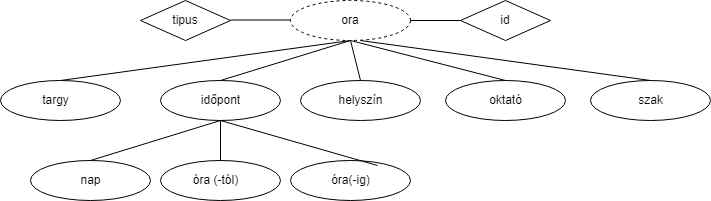

The diagram above was exported from draw.io. Its source (the exported page's mxGraphModel, read from the mxfile embedded in the PNG):
<mxGraphModel dx="1434" dy="780" grid="1" gridSize="10" guides="1" tooltips="1" connect="1" arrows="1" fold="1" page="1" pageScale="1" pageWidth="827" pageHeight="1169" math="0" shadow="0">
  <root>
    <mxCell id="0" />
    <mxCell id="1" parent="0" />
    <mxCell id="iwz58Z1Pu2Y7lqQf367--1" value="ora" style="ellipse;whiteSpace=wrap;html=1;dashed=1;" vertex="1" parent="1">
      <mxGeometry x="340" y="160" width="120" height="40" as="geometry" />
    </mxCell>
    <mxCell id="iwz58Z1Pu2Y7lqQf367--2" value="" style="endArrow=none;html=1;rounded=0;entryX=1;entryY=0.5;entryDx=0;entryDy=0;" edge="1" parent="1" target="iwz58Z1Pu2Y7lqQf367--1">
      <mxGeometry width="50" height="50" relative="1" as="geometry">
        <mxPoint x="520" y="180" as="sourcePoint" />
        <mxPoint x="440" y="380" as="targetPoint" />
      </mxGeometry>
    </mxCell>
    <mxCell id="iwz58Z1Pu2Y7lqQf367--3" value="id" style="rhombus;whiteSpace=wrap;html=1;" vertex="1" parent="1">
      <mxGeometry x="510" y="160" width="90" height="40" as="geometry" />
    </mxCell>
    <mxCell id="iwz58Z1Pu2Y7lqQf367--4" value="" style="endArrow=none;html=1;rounded=0;entryX=1;entryY=0.5;entryDx=0;entryDy=0;" edge="1" parent="1">
      <mxGeometry width="50" height="50" relative="1" as="geometry">
        <mxPoint x="340" y="179.5" as="sourcePoint" />
        <mxPoint x="280" y="179.5" as="targetPoint" />
      </mxGeometry>
    </mxCell>
    <mxCell id="iwz58Z1Pu2Y7lqQf367--5" value="tipus" style="rhombus;whiteSpace=wrap;html=1;" vertex="1" parent="1">
      <mxGeometry x="190" y="160" width="90" height="40" as="geometry" />
    </mxCell>
    <mxCell id="iwz58Z1Pu2Y7lqQf367--6" value="&lt;span style=&quot;color: rgba(0, 0, 0, 0); font-family: monospace; font-size: 0px; text-align: start; text-wrap: nowrap;&quot;&gt;%3CmxGraphModel%3E%3Croot%3E%3CmxCell%20id%3D%220%22%2F%3E%3CmxCell%20id%3D%221%22%20parent%3D%220%22%2F%3E%3CmxCell%20id%3D%222%22%20value%3D%22id%22%20style%3D%22rhombus%3BwhiteSpace%3Dwrap%3Bhtml%3D1%3B%22%20vertex%3D%221%22%20parent%3D%221%22%3E%3CmxGeometry%20x%3D%22510%22%20y%3D%22160%22%20width%3D%2290%22%20height%3D%2240%22%20as%3D%22geometry%22%2F%3E%3C%2FmxCell%3E%3C%2Froot%3E%3C%2FmxGraphModel%3E&lt;/span&gt;&lt;span style=&quot;color: rgba(0, 0, 0, 0); font-family: monospace; font-size: 0px; text-align: start; text-wrap: nowrap;&quot;&gt;%3CmxGraphModel%3E%3Croot%3E%3CmxCell%20id%3D%220%22%2F%3E%3CmxCell%20id%3D%221%22%20parent%3D%220%22%2F%3E%3CmxCell%20id%3D%222%22%20value%3D%22id%22%20style%3D%22rhombus%3BwhiteSpace%3Dwrap%3Bhtml%3D1%3B%22%20vertex%3D%221%22%20parent%3D%221%22%3E%3CmxGeometry%20x%3D%22510%22%20y%3D%22160%22%20width%3D%2290%22%20height%3D%2240%22%20as%3D%22geometry%22%2F%3E%3C%2FmxCell%3E%3C%2Froot%3E%3C%2FmxGraphModel%3E&lt;/span&gt;" style="ellipse;whiteSpace=wrap;html=1;" vertex="1" parent="1">
      <mxGeometry x="640" y="240" width="120" height="40" as="geometry" />
    </mxCell>
    <mxCell id="iwz58Z1Pu2Y7lqQf367--7" value="&lt;span style=&quot;color: rgba(0, 0, 0, 0); font-family: monospace; font-size: 0px; text-align: start; text-wrap: nowrap;&quot;&gt;%3CmxGraphModel%3E%3Croot%3E%3CmxCell%20id%3D%220%22%2F%3E%3CmxCell%20id%3D%221%22%20parent%3D%220%22%2F%3E%3CmxCell%20id%3D%222%22%20value%3D%22id%22%20style%3D%22rhombus%3BwhiteSpace%3Dwrap%3Bhtml%3D1%3B%22%20vertex%3D%221%22%20parent%3D%221%22%3E%3CmxGeometry%20x%3D%22510%22%20y%3D%22160%22%20width%3D%2290%22%20height%3D%2240%22%20as%3D%22geometry%22%2F%3E%3C%2FmxCell%3E%3C%2Froot%3E%3C%2FmxGraphModel%3E&lt;/span&gt;&lt;span style=&quot;color: rgba(0, 0, 0, 0); font-family: monospace; font-size: 0px; text-align: start; text-wrap: nowrap;&quot;&gt;%3CmxGraphModel%3E%3Croot%3E%3CmxCell%20id%3D%220%22%2F%3E%3CmxCell%20id%3D%221%22%20parent%3D%220%22%2F%3E%3CmxCell%20id%3D%222%22%20value%3D%22id%22%20style%3D%22rhombus%3BwhiteSpace%3Dwrap%3Bhtml%3D1%3B%22%20vertex%3D%221%22%20parent%3D%221%22%3E%3CmxGeometry%20x%3D%22510%22%20y%3D%22160%22%20width%3D%2290%22%20height%3D%2240%22%20as%3D%22geometry%22%2F%3E%3C%2FmxCell%3E%3C%2Froot%3E%3C%2FmxGraphModel%3E&lt;/span&gt;" style="ellipse;whiteSpace=wrap;html=1;" vertex="1" parent="1">
      <mxGeometry x="495" y="240" width="120" height="40" as="geometry" />
    </mxCell>
    <mxCell id="iwz58Z1Pu2Y7lqQf367--8" value="&lt;span style=&quot;color: rgba(0, 0, 0, 0); font-family: monospace; font-size: 0px; text-align: start; text-wrap: nowrap;&quot;&gt;%3CmxGraphModel%3E%3Croot%3E%3CmxCell%20id%3D%220%22%2F%3E%3CmxCell%20id%3D%221%22%20parent%3D%220%22%2F%3E%3CmxCell%20id%3D%222%22%20value%3D%22id%22%20style%3D%22rhombus%3BwhiteSpace%3Dwrap%3Bhtml%3D1%3B%22%20vertex%3D%221%22%20parent%3D%221%22%3E%3CmxGeometry%20x%3D%22510%22%20y%3D%22160%22%20width%3D%2290%22%20height%3D%2240%22%20as%3D%22geometry%22%2F%3E%3C%2FmxCell%3E%3C%2Froot%3E%3C%2FmxGraphModel%3E&lt;/span&gt;&lt;span style=&quot;color: rgba(0, 0, 0, 0); font-family: monospace; font-size: 0px; text-align: start; text-wrap: nowrap;&quot;&gt;%3CmxGraphModel%3E%3Croot%3E%3CmxCell%20id%3D%220%22%2F%3E%3CmxCell%20id%3D%221%22%20parent%3D%220%22%2F%3E%3CmxCell%20id%3D%222%22%20value%3D%22id%22%20style%3D%22rhombus%3BwhiteSpace%3Dwrap%3Bhtml%3D1%3B%22%20vertex%3D%221%22%20parent%3D%221%22%3E%3CmxGeometry%20x%3D%22510%22%20y%3D%22160%22%20width%3D%2290%22%20height%3D%2240%22%20as%3D%22geometry%22%2F%3E%3C%2FmxCell%3E%3C%2Froot%3E%3C%2FmxGraphModel%3E&lt;/span&gt;" style="ellipse;whiteSpace=wrap;html=1;" vertex="1" parent="1">
      <mxGeometry x="350" y="240" width="120" height="40" as="geometry" />
    </mxCell>
    <mxCell id="iwz58Z1Pu2Y7lqQf367--9" value="&lt;div style=&quot;text-align: start;&quot;&gt;&lt;span style=&quot;background-color: initial; font-size: 0px; text-wrap: nowrap;&quot;&gt;&lt;font face=&quot;monospace&quot; color=&quot;rgba(0, 0, 0, 0)&quot;&gt;fffg&lt;/font&gt;&lt;/span&gt;&lt;/div&gt;" style="ellipse;whiteSpace=wrap;html=1;" vertex="1" parent="1">
      <mxGeometry x="210" y="240" width="120" height="40" as="geometry" />
    </mxCell>
    <mxCell id="iwz58Z1Pu2Y7lqQf367--10" value="&lt;div style=&quot;text-align: start;&quot;&gt;&lt;span style=&quot;background-color: initial; font-size: 0px; text-wrap: nowrap;&quot;&gt;&lt;font face=&quot;monospace&quot; color=&quot;rgba(0, 0, 0, 0)&quot;&gt;ta&lt;/font&gt;&lt;/span&gt;&lt;/div&gt;" style="ellipse;whiteSpace=wrap;html=1;" vertex="1" parent="1">
      <mxGeometry x="50" y="240" width="120" height="40" as="geometry" />
    </mxCell>
    <mxCell id="iwz58Z1Pu2Y7lqQf367--11" value="" style="endArrow=none;html=1;rounded=0;exitX=0.5;exitY=0;exitDx=0;exitDy=0;entryX=0.5;entryY=1;entryDx=0;entryDy=0;" edge="1" parent="1" source="iwz58Z1Pu2Y7lqQf367--10" target="iwz58Z1Pu2Y7lqQf367--1">
      <mxGeometry width="50" height="50" relative="1" as="geometry">
        <mxPoint x="390" y="430" as="sourcePoint" />
        <mxPoint x="440" y="380" as="targetPoint" />
      </mxGeometry>
    </mxCell>
    <mxCell id="iwz58Z1Pu2Y7lqQf367--14" value="" style="endArrow=none;html=1;rounded=0;exitX=0.5;exitY=0;exitDx=0;exitDy=0;entryX=0.5;entryY=1;entryDx=0;entryDy=0;" edge="1" parent="1" source="iwz58Z1Pu2Y7lqQf367--9" target="iwz58Z1Pu2Y7lqQf367--1">
      <mxGeometry width="50" height="50" relative="1" as="geometry">
        <mxPoint x="400" y="440" as="sourcePoint" />
        <mxPoint x="450" y="390" as="targetPoint" />
      </mxGeometry>
    </mxCell>
    <mxCell id="iwz58Z1Pu2Y7lqQf367--15" value="" style="endArrow=none;html=1;rounded=0;exitX=0.5;exitY=0;exitDx=0;exitDy=0;exitPerimeter=0;" edge="1" parent="1" source="iwz58Z1Pu2Y7lqQf367--8">
      <mxGeometry width="50" height="50" relative="1" as="geometry">
        <mxPoint x="410" y="450" as="sourcePoint" />
        <mxPoint x="400" y="200" as="targetPoint" />
      </mxGeometry>
    </mxCell>
    <mxCell id="iwz58Z1Pu2Y7lqQf367--16" value="" style="endArrow=none;html=1;rounded=0;exitX=0.5;exitY=0;exitDx=0;exitDy=0;" edge="1" parent="1" source="iwz58Z1Pu2Y7lqQf367--7">
      <mxGeometry width="50" height="50" relative="1" as="geometry">
        <mxPoint x="420" y="460" as="sourcePoint" />
        <mxPoint x="400" y="200" as="targetPoint" />
      </mxGeometry>
    </mxCell>
    <mxCell id="iwz58Z1Pu2Y7lqQf367--17" value="" style="endArrow=none;html=1;rounded=0;exitX=0.5;exitY=0;exitDx=0;exitDy=0;" edge="1" parent="1" source="iwz58Z1Pu2Y7lqQf367--6">
      <mxGeometry width="50" height="50" relative="1" as="geometry">
        <mxPoint x="430" y="470" as="sourcePoint" />
        <mxPoint x="410" y="200" as="targetPoint" />
      </mxGeometry>
    </mxCell>
    <mxCell id="iwz58Z1Pu2Y7lqQf367--19" value="targy" style="text;html=1;align=center;verticalAlign=middle;resizable=0;points=[];autosize=1;strokeColor=none;fillColor=none;" vertex="1" parent="1">
      <mxGeometry x="80" y="245" width="50" height="30" as="geometry" />
    </mxCell>
    <mxCell id="iwz58Z1Pu2Y7lqQf367--20" value="időpont" style="text;html=1;align=center;verticalAlign=middle;resizable=0;points=[];autosize=1;strokeColor=none;fillColor=none;" vertex="1" parent="1">
      <mxGeometry x="240" y="245" width="60" height="30" as="geometry" />
    </mxCell>
    <mxCell id="iwz58Z1Pu2Y7lqQf367--21" value="helyszín" style="text;html=1;align=center;verticalAlign=middle;resizable=0;points=[];autosize=1;strokeColor=none;fillColor=none;" vertex="1" parent="1">
      <mxGeometry x="375" y="245" width="70" height="30" as="geometry" />
    </mxCell>
    <mxCell id="iwz58Z1Pu2Y7lqQf367--22" value="oktató" style="text;html=1;align=center;verticalAlign=middle;resizable=0;points=[];autosize=1;strokeColor=none;fillColor=none;" vertex="1" parent="1">
      <mxGeometry x="525" y="245" width="60" height="30" as="geometry" />
    </mxCell>
    <mxCell id="iwz58Z1Pu2Y7lqQf367--23" value="szak" style="text;html=1;align=center;verticalAlign=middle;resizable=0;points=[];autosize=1;strokeColor=none;fillColor=none;" vertex="1" parent="1">
      <mxGeometry x="675" y="245" width="50" height="30" as="geometry" />
    </mxCell>
    <mxCell id="iwz58Z1Pu2Y7lqQf367--24" value="&lt;div style=&quot;text-align: start;&quot;&gt;&lt;span style=&quot;background-color: initial; font-size: 0px; text-wrap: nowrap;&quot;&gt;&lt;font face=&quot;monospace&quot; color=&quot;rgba(0, 0, 0, 0)&quot;&gt;ta&lt;/font&gt;&lt;/span&gt;&lt;/div&gt;" style="ellipse;whiteSpace=wrap;html=1;" vertex="1" parent="1">
      <mxGeometry x="210" y="320" width="120" height="40" as="geometry" />
    </mxCell>
    <mxCell id="iwz58Z1Pu2Y7lqQf367--25" value="&lt;div style=&quot;text-align: start;&quot;&gt;&lt;span style=&quot;background-color: initial; font-size: 0px; text-wrap: nowrap;&quot;&gt;&lt;font face=&quot;monospace&quot; color=&quot;rgba(0, 0, 0, 0)&quot;&gt;ta&lt;/font&gt;&lt;/span&gt;&lt;/div&gt;" style="ellipse;whiteSpace=wrap;html=1;" vertex="1" parent="1">
      <mxGeometry x="80" y="320" width="120" height="40" as="geometry" />
    </mxCell>
    <mxCell id="iwz58Z1Pu2Y7lqQf367--26" value="&lt;div style=&quot;text-align: start;&quot;&gt;&lt;span style=&quot;background-color: initial; font-size: 0px; text-wrap: nowrap;&quot;&gt;&lt;font face=&quot;monospace&quot; color=&quot;rgba(0, 0, 0, 0)&quot;&gt;ta&lt;/font&gt;&lt;/span&gt;&lt;/div&gt;" style="ellipse;whiteSpace=wrap;html=1;" vertex="1" parent="1">
      <mxGeometry x="340" y="320" width="120" height="40" as="geometry" />
    </mxCell>
    <mxCell id="iwz58Z1Pu2Y7lqQf367--27" value="" style="endArrow=none;html=1;rounded=0;exitX=0.5;exitY=0;exitDx=0;exitDy=0;entryX=0.5;entryY=1;entryDx=0;entryDy=0;" edge="1" parent="1" source="iwz58Z1Pu2Y7lqQf367--24" target="iwz58Z1Pu2Y7lqQf367--9">
      <mxGeometry width="50" height="50" relative="1" as="geometry">
        <mxPoint x="390" y="430" as="sourcePoint" />
        <mxPoint x="440" y="380" as="targetPoint" />
      </mxGeometry>
    </mxCell>
    <mxCell id="iwz58Z1Pu2Y7lqQf367--28" value="" style="endArrow=none;html=1;rounded=0;exitX=0.725;exitY=0.125;exitDx=0;exitDy=0;exitPerimeter=0;" edge="1" parent="1" source="iwz58Z1Pu2Y7lqQf367--26">
      <mxGeometry width="50" height="50" relative="1" as="geometry">
        <mxPoint x="280" y="330" as="sourcePoint" />
        <mxPoint x="270" y="280" as="targetPoint" />
      </mxGeometry>
    </mxCell>
    <mxCell id="iwz58Z1Pu2Y7lqQf367--29" value="" style="endArrow=none;html=1;rounded=0;exitX=0.5;exitY=0;exitDx=0;exitDy=0;entryX=0.5;entryY=1;entryDx=0;entryDy=0;" edge="1" parent="1" source="iwz58Z1Pu2Y7lqQf367--25" target="iwz58Z1Pu2Y7lqQf367--9">
      <mxGeometry width="50" height="50" relative="1" as="geometry">
        <mxPoint x="290" y="340" as="sourcePoint" />
        <mxPoint x="290" y="300" as="targetPoint" />
      </mxGeometry>
    </mxCell>
    <mxCell id="iwz58Z1Pu2Y7lqQf367--30" value="nap" style="text;html=1;align=center;verticalAlign=middle;resizable=0;points=[];autosize=1;strokeColor=none;fillColor=none;" vertex="1" parent="1">
      <mxGeometry x="120" y="325" width="40" height="30" as="geometry" />
    </mxCell>
    <mxCell id="iwz58Z1Pu2Y7lqQf367--31" value="óra (-tól)" style="text;html=1;align=center;verticalAlign=middle;resizable=0;points=[];autosize=1;strokeColor=none;fillColor=none;" vertex="1" parent="1">
      <mxGeometry x="230" y="325" width="70" height="30" as="geometry" />
    </mxCell>
    <mxCell id="iwz58Z1Pu2Y7lqQf367--32" value="óra(-ig)" style="text;html=1;align=center;verticalAlign=middle;resizable=0;points=[];autosize=1;strokeColor=none;fillColor=none;" vertex="1" parent="1">
      <mxGeometry x="370" y="325" width="60" height="30" as="geometry" />
    </mxCell>
  </root>
</mxGraphModel>